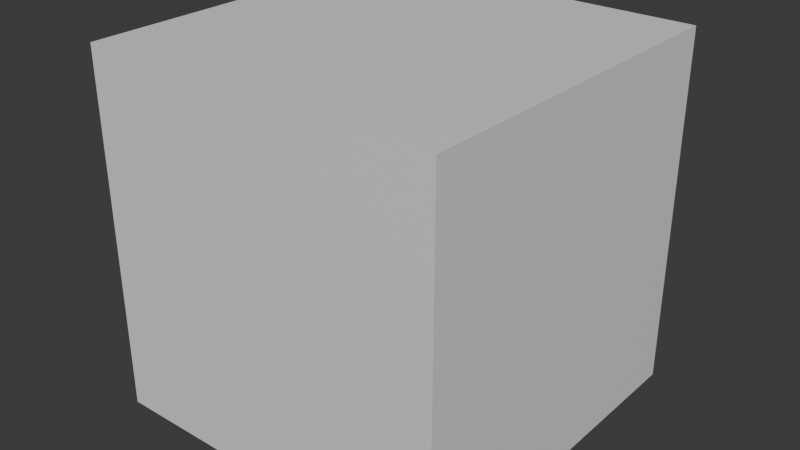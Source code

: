 # Source: cubenumb.blend  (saved by Blender 4.3.34; exported with 4.5.12 LTS)
import bpy
from mathutils import Matrix  # noqa: F401  (used for matrix-valued properties, if any)

bpy.ops.wm.read_factory_settings(use_empty=True)
scene = bpy.context.scene
scene.name = 'Scene'

# ---- collections
col_collection = bpy.data.collections.new('Collection'); scene.collection.children.link(col_collection)

# ---- materials (node trees are filled in below, after node groups)
mat_material = bpy.data.materials.new('Material')

# ---- material node trees
mat_material.use_nodes = True; mat_material.node_tree.nodes.clear()
_N = mat_material.node_tree.nodes; _L = mat_material.node_tree.links
n0 = _N.new('ShaderNodeBsdfPrincipled'); n0.name = 'Principled BSDF'; n0.location = (10, 300)
n1 = _N.new('ShaderNodeOutputMaterial'); n1.name = 'Material Output'; n1.location = (300, 300)
_L.new(n0.outputs[0], n1.inputs[0])
n1.is_active_output = True

# ---- world
world_world = bpy.data.worlds.new('World'); scene.world = world_world
world_world.use_nodes = True; world_world.node_tree.nodes.clear()
_N = world_world.node_tree.nodes; _L = world_world.node_tree.links
n0 = _N.new('ShaderNodeOutputWorld'); n0.name = 'World Output'; n0.location = (300, 300)
n1 = _N.new('ShaderNodeBackground'); n1.name = 'Background'; n1.location = (10, 300)
n1.inputs[0].default_value = (0.05088, 0.05088, 0.05088, 1.0)
_L.new(n1.outputs[0], n0.inputs[0])
n0.is_active_output = True
world_world.color = (0.05088, 0.05088, 0.05088)
world_world.sun_shadow_jitter_overblur = 0.0

# ---- meshes
me_cube = bpy.data.meshes.new('Cube')
me_cube.from_pydata([(1.0, 1.0, 1.0), (1.0, 1.0, -1.0), (1.0, -1.0, 1.0), (1.0, -1.0, -1.0), (-1.0, 1.0, 1.0), (-1.0, 1.0, -1.0), (-1.0, -1.0, 1.0), (-1.0, -1.0, -1.0), (1.0, 1.0, 1.0), (1.0, 1.0, -1.0), (1.0, -1.0, 1.0), (1.0, -1.0, -1.0), (1.0, -1.0, 1.0), (1.0, -1.0, -1.0), (-1.0, -1.0, 1.0), (-1.0, -1.0, -1.0), (-1.0, 1.0, 1.0), (-1.0, 1.0, -1.0), (-1.0, -1.0, 1.0), (-1.0, -1.0, -1.0), (1.0, 1.0, 1.0), (1.0, 1.0, -1.0), (-1.0, 1.0, 1.0), (-1.0, 1.0, -1.0)], [], [(13, 14, 15), (3, 5, 1), (23, 20, 21), (0, 6, 2), (19, 16, 17), (9, 10, 11), (13, 12, 14), (3, 7, 5), (23, 22, 20), (0, 4, 6), (19, 18, 16), (9, 8, 10)])
_uv = me_cube.uv_layers.new(name='UVMap')
_uv.uv.foreach_set('vector', [0.5, 0.3333, 9.921e-10, 1.855e-08, 0.5, 3.975e-09, 2.98e-08, 0.6667, 0.5, 0.3333, 0.5, 0.6667, 1.0, 0.0, 0.5, 0.3333, 0.5, 2.914e-08, 0.5, 0.3333, 1.0, 0.6667, 0.5, 0.6667, 0.5, 1.0, 0.0, 0.6667, 0.5, 0.6667, 1.0, 1.0, 0.5, 0.6667, 1.0, 0.6667, 0.5, 0.3333, 2.285e-08, 0.3333, 9.921e-10, 1.855e-08, 2.98e-08, 0.6667, 7.947e-09, 0.3333, 0.5, 0.3333, 1.0, 0.0, 1.0, 0.3333, 0.5, 0.3333, 0.5, 0.3333, 1.0, 0.3333, 1.0, 0.6667, 0.5, 1.0, 2.186e-08, 1.0, 0.0, 0.6667, 1.0, 1.0, 0.5, 1.0, 0.5, 0.6667])
me_cube.materials.append(mat_material)
me_cube.update()

# ---- objects
ob_cube = bpy.data.objects.new('Cube', me_cube)

# ---- transforms, parenting, visibility, modifiers, constraints
ob_cube.location = (0.0, 0.0, 0.0)

# ---- collection membership
col_collection.objects.link(ob_cube)

# ---- scene / render settings (as saved in the file)
scene.frame_start = 1; scene.frame_end = 250; scene.frame_set(1)
scene.render.engine = 'BLENDER_EEVEE_NEXT'
bpy.context.view_layer.update()

# ---- added for rendering (the .blend has no active camera and no usable light): camera, sun
cam_auto = bpy.data.cameras.new('AutoCamera')
cam_auto.lens = 50.0
cam_auto.sensor_width = 36.0
cam_auto.clip_end = 1000.0
ob_auto_camera = bpy.data.objects.new('AutoCamera', cam_auto)
scene.collection.objects.link(ob_auto_camera)
ob_auto_camera.location = (3.20507, -3.84609, 2.56406)
ob_auto_camera.rotation_euler = (1.09748, -7.21219e-08, 0.694738)
scene.camera = ob_auto_camera
light_auto_sun = bpy.data.lights.new('AutoSun', 'SUN')
light_auto_sun.energy = 3.0
light_auto_sun.angle = 0.0523599
ob_auto_sun = bpy.data.objects.new('AutoSun', light_auto_sun)
scene.collection.objects.link(ob_auto_sun)
ob_auto_sun.rotation_euler = (0.872665, 0.174533, 0.523599)
bpy.context.view_layer.update()
